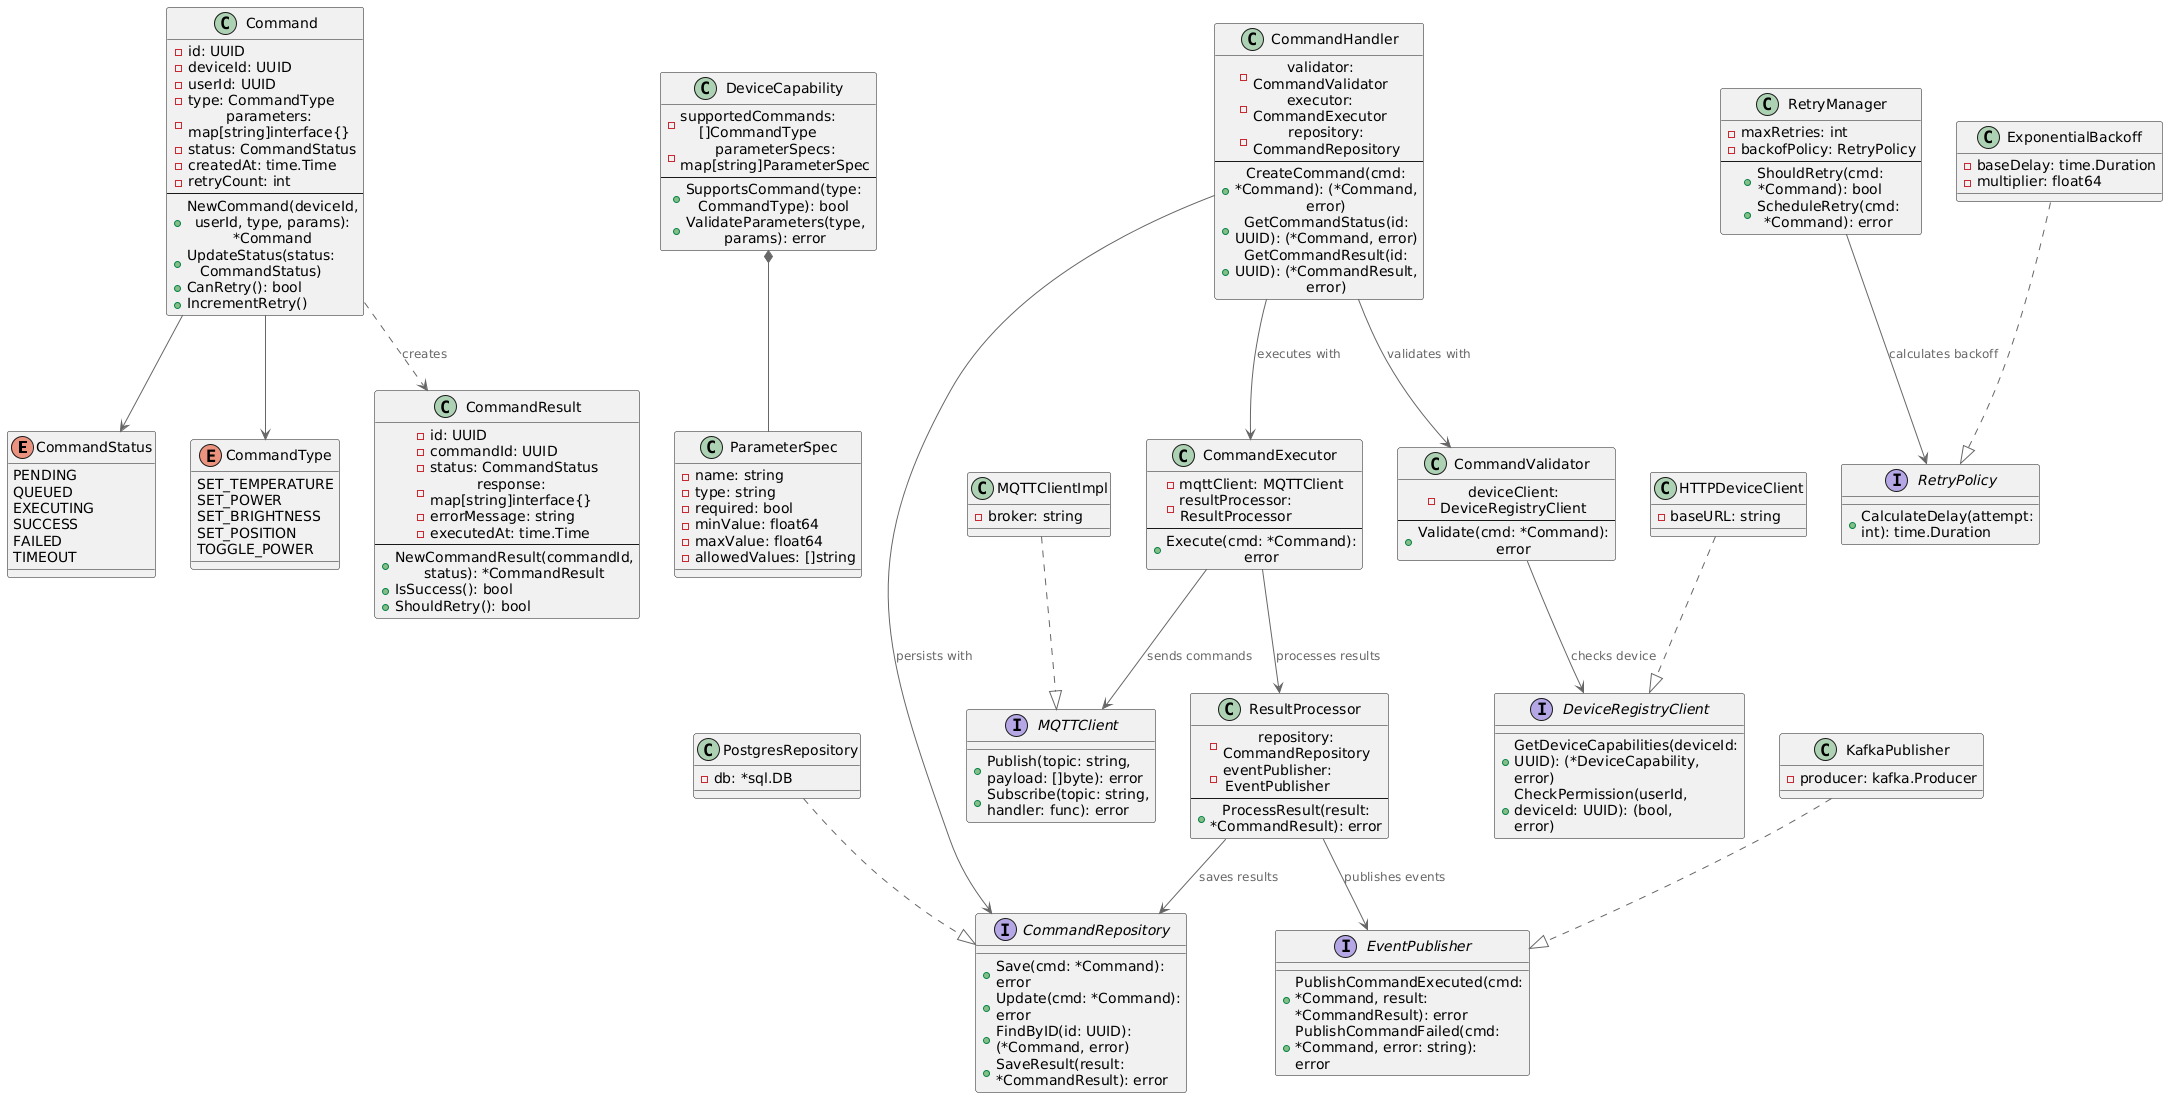

The diagram above was rendered by PlantUML. Its source (embedded in the PNG):
@startuml
!includeurl https://raw.githubusercontent.com/plantuml-stdlib/C4-PlantUML/master/C4_Component.puml

enum CommandStatus {
  PENDING
  QUEUED
  EXECUTING
  SUCCESS
  FAILED
  TIMEOUT
}

enum CommandType {
  SET_TEMPERATURE
  SET_POWER
  SET_BRIGHTNESS
  SET_POSITION
  TOGGLE_POWER
}

class Command {
  - id: UUID
  - deviceId: UUID
  - userId: UUID
  - type: CommandType
  - parameters: map[string]interface{}
  - status: CommandStatus
  - createdAt: time.Time
  - retryCount: int
  --
  + NewCommand(deviceId, userId, type, params): *Command
  + UpdateStatus(status: CommandStatus)
  + CanRetry(): bool
  + IncrementRetry()
}

class CommandResult {
  - id: UUID
  - commandId: UUID
  - status: CommandStatus
  - response: map[string]interface{}
  - errorMessage: string
  - executedAt: time.Time
  --
  + NewCommandResult(commandId, status): *CommandResult
  + IsSuccess(): bool
  + ShouldRetry(): bool
}

class DeviceCapability {
  - supportedCommands: []CommandType
  - parameterSpecs: map[string]ParameterSpec
  --
  + SupportsCommand(type: CommandType): bool
  + ValidateParameters(type, params): error
}

class ParameterSpec {
  - name: string
  - type: string
  - required: bool
  - minValue: float64
  - maxValue: float64
  - allowedValues: []string
}

class CommandHandler {
  - validator: CommandValidator
  - executor: CommandExecutor
  - repository: CommandRepository
  --
  + CreateCommand(cmd: *Command): (*Command, error)
  + GetCommandStatus(id: UUID): (*Command, error)
  + GetCommandResult(id: UUID): (*CommandResult, error)
}

class CommandValidator {
  - deviceClient: DeviceRegistryClient
  --
  + Validate(cmd: *Command): error
}

class CommandExecutor {
  - mqttClient: MQTTClient
  - resultProcessor: ResultProcessor
  --
  + Execute(cmd: *Command): error
}

class ResultProcessor {
  - repository: CommandRepository
  - eventPublisher: EventPublisher
  --
  + ProcessResult(result: *CommandResult): error
}

class RetryManager {
  - maxRetries: int
  - backofPolicy: RetryPolicy
  --
  + ShouldRetry(cmd: *Command): bool
  + ScheduleRetry(cmd: *Command): error
}

interface CommandRepository {
  + Save(cmd: *Command): error
  + Update(cmd: *Command): error
  + FindByID(id: UUID): (*Command, error)
  + SaveResult(result: *CommandResult): error
}

interface DeviceRegistryClient {
  + GetDeviceCapabilities(deviceId: UUID): (*DeviceCapability, error)
  + CheckPermission(userId, deviceId: UUID): (bool, error)
}

interface MQTTClient {
  + Publish(topic: string, payload: []byte): error
  + Subscribe(topic: string, handler: func): error
}

interface EventPublisher {
  + PublishCommandExecuted(cmd: *Command, result: *CommandResult): error
  + PublishCommandFailed(cmd: *Command, error: string): error
}

interface RetryPolicy {
  + CalculateDelay(attempt: int): time.Duration
}

class PostgresRepository {
  - db: *sql.DB
}

class HTTPDeviceClient {
  - baseURL: string
}

class MQTTClientImpl {
  - broker: string
}

class KafkaPublisher {
  - producer: kafka.Producer
}

class ExponentialBackoff {
  - baseDelay: time.Duration
  - multiplier: float64
}


Command --> CommandStatus
Command --> CommandType
Command ..> CommandResult : creates
DeviceCapability *-- ParameterSpec

CommandHandler --> CommandValidator : validates with
CommandHandler --> CommandExecutor : executes with
CommandHandler --> CommandRepository : persists with

CommandValidator --> DeviceRegistryClient : checks device
CommandExecutor --> MQTTClient : sends commands
CommandExecutor --> ResultProcessor : processes results
ResultProcessor --> CommandRepository : saves results
ResultProcessor --> EventPublisher : publishes events
RetryManager --> RetryPolicy : calculates backoff

PostgresRepository ..|> CommandRepository
HTTPDeviceClient ..|> DeviceRegistryClient
MQTTClientImpl ..|> MQTTClient
KafkaPublisher ..|> EventPublisher
ExponentialBackoff ..|> RetryPolicy

CommandHandler -[hidden]down-> CommandValidator
CommandValidator -[hidden]down-> CommandRepository
@enduml